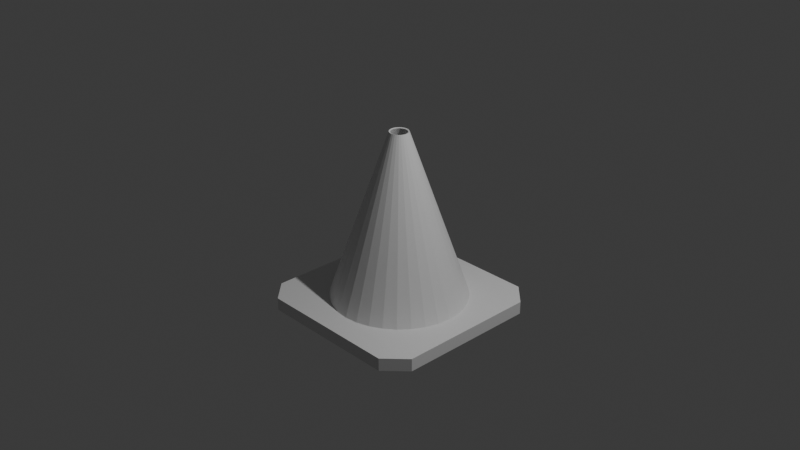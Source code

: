 # Source: cone.blend  (saved by Blender 5.1.30; exported with 4.5.12 LTS)
import bpy
from mathutils import Matrix  # noqa: F401  (used for matrix-valued properties, if any)

bpy.ops.wm.read_factory_settings(use_empty=True)
scene = bpy.context.scene
scene.name = 'Scene'

# ---- collections
col_collection = bpy.data.collections.new('Collection'); scene.collection.children.link(col_collection)

# ---- materials (node trees are filled in below, after node groups)
mat_material = bpy.data.materials.new('Material')
mat_material.alpha_threshold = 0.0
mat_material.use_backface_culling_lightprobe_volume = False
mat_material.roughness = 0.5
mat_material.line_color = (0.0, 0.0, 0.0, 1.0)

# ---- material node trees
mat_material.use_nodes = True; mat_material.node_tree.nodes.clear()
_N = mat_material.node_tree.nodes; _L = mat_material.node_tree.links
n0 = _N.new('ShaderNodeOutputMaterial'); n0.name = 'Material Output'; n0.location = (200, 100)
n1 = _N.new('ShaderNodeBsdfPrincipled'); n1.name = 'Principled BSDF'; n1.location = (-200, 100)
_L.new(n1.outputs[0], n0.inputs[0])
n0.is_active_output = True

# ---- world
world_world = bpy.data.worlds.new('World'); scene.world = world_world
world_world.use_nodes = True; world_world.node_tree.nodes.clear()
_N = world_world.node_tree.nodes; _L = world_world.node_tree.links
n0 = _N.new('ShaderNodeOutputWorld'); n0.name = 'World Output'; n0.location = (200, 100)
n1 = _N.new('ShaderNodeBackground'); n1.name = 'Background'; n1.location = (-200, 100)
n1.inputs[0].default_value = (0.05088, 0.05088, 0.05088, 1.0)
_L.new(n1.outputs[0], n0.inputs[0])
n0.is_active_output = True
world_world.color = (0.05088, 0.05088, 0.05088)
world_world.sun_shadow_jitter_overblur = 0.0

# ---- cameras
cam_camera = bpy.data.cameras.new('Camera')
cam_camera.clip_end = 100.0
cam_camera.ortho_scale = 7.314

# ---- lights
light_light = bpy.data.lights.new('Light', 'POINT')
light_light.energy = 1000.0
light_light.shadow_soft_size = 0.1

# ---- meshes
me_cube = bpy.data.meshes.new('Cube')
me_cube.from_pydata([(0.5219, 0.5219, -0.8613), (-0.5219, 0.5219, -0.8613), (-0.5219, -0.5219, -0.8613), (0.5219, -0.5219, -0.8613), (0.4091, 0.6125, -0.8613), (0.2818, 0.681, -0.8613), (0.1439, 0.7245, -0.8613), (0.0, 0.7395, -0.8613), (0.6125, 0.4091, -0.8613), (0.681, 0.2818, -0.8613), (0.7245, 0.1439, -0.8613), (-0.6125, 0.4091, -0.8613), (-0.681, 0.2818, -0.8613), (-0.7245, 0.1439, -0.8613), (-0.7395, 0.0, -0.8613), (-0.4091, 0.6125, -0.8613), (-0.2818, 0.681, -0.8613), (-0.1439, 0.7245, -0.8613), (-0.4091, -0.6125, -0.8613), (-0.2818, -0.681, -0.8613), (-0.1439, -0.7245, -0.8613), (0.0, -0.7395, -0.8613), (-0.6125, -0.4091, -0.8613), (-0.681, -0.2818, -0.8613), (-0.7245, -0.1439, -0.8613), (0.6125, -0.4091, -0.8613), (0.681, -0.2818, -0.8613), (0.7245, -0.1439, -0.8613), (0.7395, 0.0, -0.8613), (0.4091, -0.6125, -0.8613), (0.2818, -0.681, -0.8613), (0.1439, -0.7245, -0.8613), (0.07261, 0.07261, 0.9514), (-0.07261, 0.07261, 0.9514), (-0.07261, -0.07261, 0.9514), (0.07261, -0.07261, 0.9514), (0.05692, 0.08521, 0.9514), (0.0392, 0.09475, 0.9514), (0.02001, 0.1008, 0.9514), (7.919e-09, 0.1029, 0.9514), (0.08521, 0.05692, 0.9514), (0.09475, 0.0392, 0.9514), (0.1008, 0.02001, 0.9514), (-0.08521, 0.05692, 0.9514), (-0.09475, 0.0392, 0.9514), (-0.1008, 0.02001, 0.9514), (-0.1029, -1.346e-08, 0.9514), (-0.05692, 0.08521, 0.9514), (-0.0392, 0.09475, 0.9514), (-0.02001, 0.1008, 0.9514), (-0.05692, -0.08521, 0.9514), (-0.0392, -0.09475, 0.9514), (-0.02001, -0.1008, 0.9514), (7.919e-09, -0.1029, 0.9514), (-0.08521, -0.05692, 0.9514), (-0.09475, -0.0392, 0.9514), (-0.1008, -0.02001, 0.9514), (0.08521, -0.05692, 0.9514), (0.09475, -0.0392, 0.9514), (0.1008, -0.02001, 0.9514), (0.1029, -1.346e-08, 0.9514), (0.05692, -0.08521, 0.9514), (0.0392, -0.09475, 0.9514), (0.02001, -0.1008, 0.9514), (1.0, 0.7767, -0.8613), (0.7767, 1.0, -0.8613), (0.7767, 0.7767, -0.8613), (0.7767, 1.0, -1.0), (1.0, 0.7767, -1.0), (0.7767, -1.0, -0.8613), (1.0, -0.7767, -0.8613), (0.7767, -0.7767, -0.8613), (1.0, -0.7767, -1.0), (0.7767, -1.0, -1.0), (-0.7767, 1.0, -0.8613), (-1.0, 0.7767, -0.8613), (-0.7767, 0.7767, -0.8613), (-1.0, 0.7767, -1.0), (-0.7767, 1.0, -1.0), (-1.0, -0.7767, -0.8613), (-0.7767, -1.0, -0.8613), (-0.7767, -0.7767, -0.8613), (-0.7767, -1.0, -1.0), (-1.0, -0.7767, -1.0)], [], [(22, 2, 34, 54), (25, 26, 58, 57), (10, 9, 41, 42), (23, 22, 54, 55), (17, 16, 48, 49), (5, 6, 38, 37), (12, 13, 45, 44), (21, 31, 63, 53), (3, 25, 57, 35), (20, 21, 53, 52), (29, 3, 35, 61), (28, 10, 42, 60), (24, 23, 55, 56), (4, 5, 37, 36), (7, 17, 49, 39), (11, 12, 44, 43), (30, 29, 61, 62), (19, 20, 52, 51), (27, 28, 60, 59), (0, 4, 36, 32), (1, 11, 43, 33), (8, 0, 32, 40), (15, 1, 33, 47), (14, 24, 56, 46), (9, 8, 40, 41), (18, 19, 51, 50), (16, 15, 47, 48), (26, 27, 59, 58), (31, 30, 62, 63), (6, 7, 39, 38), (2, 18, 50, 34), (13, 14, 46, 45), (64, 65, 66), (69, 70, 71), (74, 75, 76), (79, 80, 81), (64, 68, 67, 65), (82, 80, 79, 83), (69, 73, 72, 70), (74, 78, 77, 75), (78, 74, 65, 67), (68, 64, 70, 72), (66, 65, 74, 76, 1, 15, 16, 17, 7, 6, 5, 4, 0), (71, 70, 64, 66, 0, 8, 9, 10, 28, 27, 26, 25, 3), (77, 78, 67, 68, 72, 73, 82, 83), (73, 69, 80, 82), (81, 80, 69, 71, 3, 29, 30, 31, 21, 20, 19, 18, 2), (83, 79, 75, 77), (76, 75, 79, 81, 2, 22, 23, 24, 14, 13, 12, 11, 1)])
_uv = me_cube.uv_layers.new(name='UVMap')
_uv.uv.foreach_set('vector', [0.8266, 0.6761, 0.8152, 0.6902, 0.8152, 0.6902, 0.8266, 0.6761, 0.6734, 0.6761, 0.6649, 0.6602, 0.6649, 0.6602, 0.6734, 0.6761, 0.6594, 0.607, 0.6649, 0.5898, 0.6649, 0.5898, 0.6594, 0.607, 0.8351, 0.6602, 0.8266, 0.6761, 0.8266, 0.6761, 0.8351, 0.6602, 0.768, 0.5344, 0.7852, 0.5399, 0.7852, 0.5399, 0.768, 0.5344, 0.7148, 0.5399, 0.732, 0.5344, 0.732, 0.5344, 0.7148, 0.5399, 0.8351, 0.5898, 0.8406, 0.607, 0.8406, 0.607, 0.8351, 0.5898, 0.75, 0.7174, 0.732, 0.7156, 0.732, 0.7156, 0.75, 0.7174, 0.6848, 0.6902, 0.6734, 0.6761, 0.6734, 0.6761, 0.6848, 0.6902, 0.768, 0.7156, 0.75, 0.7174, 0.75, 0.7174, 0.768, 0.7156, 0.6989, 0.7016, 0.6848, 0.6902, 0.6848, 0.6902, 0.6989, 0.7016, 0.6576, 0.625, 0.6594, 0.607, 0.6594, 0.607, 0.6576, 0.625, 0.8406, 0.643, 0.8351, 0.6602, 0.8351, 0.6602, 0.8406, 0.643, 0.6989, 0.5484, 0.7148, 0.5399, 0.7148, 0.5399, 0.6989, 0.5484, 0.75, 0.5326, 0.768, 0.5344, 0.768, 0.5344, 0.75, 0.5326, 0.8266, 0.5739, 0.8351, 0.5898, 0.8351, 0.5898, 0.8266, 0.5739, 0.7148, 0.7101, 0.6989, 0.7016, 0.6989, 0.7016, 0.7148, 0.7101, 0.7852, 0.7101, 0.768, 0.7156, 0.768, 0.7156, 0.7852, 0.7101, 0.6594, 0.643, 0.6576, 0.625, 0.6576, 0.625, 0.6594, 0.643, 0.6848, 0.5598, 0.6989, 0.5484, 0.6989, 0.5484, 0.6848, 0.5598, 0.8152, 0.5598, 0.8266, 0.5739, 0.8266, 0.5739, 0.8152, 0.5598, 0.6734, 0.5739, 0.6848, 0.5598, 0.6848, 0.5598, 0.6734, 0.5739, 0.8011, 0.5484, 0.8152, 0.5598, 0.8152, 0.5598, 0.8011, 0.5484, 0.8424, 0.625, 0.8406, 0.643, 0.8406, 0.643, 0.8424, 0.625, 0.6649, 0.5898, 0.6734, 0.5739, 0.6734, 0.5739, 0.6649, 0.5898, 0.8011, 0.7016, 0.7852, 0.7101, 0.7852, 0.7101, 0.8011, 0.7016, 0.7852, 0.5399, 0.8011, 0.5484, 0.8011, 0.5484, 0.7852, 0.5399, 0.6649, 0.6602, 0.6594, 0.643, 0.6594, 0.643, 0.6649, 0.6602, 0.732, 0.7156, 0.7148, 0.7101, 0.7148, 0.7101, 0.732, 0.7156, 0.732, 0.5344, 0.75, 0.5326, 0.75, 0.5326, 0.732, 0.5344, 0.8152, 0.6902, 0.8011, 0.7016, 0.8011, 0.7016, 0.8152, 0.6902, 0.8406, 0.607, 0.8424, 0.625, 0.8424, 0.625, 0.8406, 0.607, 0.6285, 0.5244, 0.639, 0.486, 0.6529, 0.5279, 0.639, 0.764, 0.6285, 0.7256, 0.6529, 0.7221, 0.8541, 0.507, 0.875, 0.5279, 0.8471, 0.5279, 0.875, 0.7221, 0.8541, 0.743, 0.8471, 0.7221, 0.6285, 0.5244, 0.375, 0.5279, 0.3657, 0.4814, 0.639, 0.486, 0.375, 0.0, 0.625, 0.0, 0.625, 0.02791, 0.375, 0.02791, 0.639, 0.764, 0.3657, 0.7686, 0.375, 0.7221, 0.6285, 0.7256, 0.625, 0.2779, 0.375, 0.2779, 0.375, 0.2221, 0.625, 0.2221, 0.375, 0.2779, 0.625, 0.2779, 0.639, 0.486, 0.3657, 0.4814, 0.375, 0.5279, 0.6285, 0.5244, 0.6285, 0.7256, 0.375, 0.7221, 0.6529, 0.5279, 0.639, 0.486, 0.8541, 0.507, 0.8471, 0.5279, 0.8152, 0.5598, 0.8011, 0.5484, 0.7852, 0.5399, 0.768, 0.5344, 0.75, 0.5326, 0.732, 0.5344, 0.7148, 0.5399, 0.6989, 0.5484, 0.6848, 0.5598, 0.6529, 0.7221, 0.6285, 0.7256, 0.6285, 0.5244, 0.6529, 0.5279, 0.6848, 0.5598, 0.6734, 0.5739, 0.6649, 0.5898, 0.6594, 0.607, 0.6576, 0.625, 0.6594, 0.643, 0.6649, 0.6602, 0.6734, 0.6761, 0.6848, 0.6902, 0.125, 0.5279, 0.1529, 0.5, 0.3657, 0.4814, 0.375, 0.5279, 0.375, 0.7221, 0.3657, 0.7686, 0.1529, 0.75, 0.125, 0.7221, 0.3657, 0.7686, 0.639, 0.764, 0.625, 0.9721, 0.375, 0.9721, 0.8471, 0.7221, 0.8541, 0.743, 0.639, 0.764, 0.6529, 0.7221, 0.6848, 0.6902, 0.6989, 0.7016, 0.7148, 0.7101, 0.732, 0.7156, 0.75, 0.7174, 0.768, 0.7156, 0.7852, 0.7101, 0.8011, 0.7016, 0.8152, 0.6902, 0.375, 0.02791, 0.625, 0.02791, 0.625, 0.2221, 0.375, 0.2221, 0.8471, 0.5279, 0.875, 0.5279, 0.875, 0.7221, 0.8471, 0.7221, 0.8152, 0.6902, 0.8266, 0.6761, 0.8351, 0.6602, 0.8406, 0.643, 0.8424, 0.625, 0.8406, 0.607, 0.8351, 0.5898, 0.8266, 0.5739, 0.8152, 0.5598])
me_cube.materials.append(mat_material)
me_cube.use_mirror_vertex_groups = False
me_cube.update()

# ---- objects
ob_cube = bpy.data.objects.new('Cube', me_cube)
ob_light = bpy.data.objects.new('Light', light_light)
ob_camera = bpy.data.objects.new('Camera', cam_camera)

# ---- transforms, parenting, visibility, modifiers, constraints
ob_cube.location = (0.0, 0.0, 0.0)
ob_cube.lock_rotations_4d = False
ob_cube.empty_display_type = 'ARROWS'
ob_cube.lineart.crease_threshold = 0.0
_m = ob_cube.modifiers.new('Solidify', 'SOLIDIFY')
_m.thickness = 0.015
ob_light.location = (4.076, 1.005, 5.904)
ob_light.rotation_euler = (0.6503, 0.05522, 1.866)
ob_light.lock_rotations_4d = False
ob_light.empty_display_type = 'ARROWS'
ob_light.color = (0.0, 0.0, 0.0, 0.0)
ob_light.lineart.crease_threshold = 0.0
ob_camera.location = (7.359, -6.926, 4.958)
ob_camera.rotation_euler = (1.109, 0.0, 0.8149)
ob_camera.lock_rotations_4d = False
ob_camera.empty_display_type = 'ARROWS'
ob_camera.color = (0.0, 0.0, 0.0, 0.0)
ob_camera.display_type = 'WIRE'
ob_camera.lineart.crease_threshold = 0.0

# ---- collection membership
col_collection.objects.link(ob_cube)
col_collection.objects.link(ob_light)
col_collection.objects.link(ob_camera)

# ---- scene / render settings (as saved in the file)
scene.camera = ob_camera
scene.frame_start = 1; scene.frame_end = 250; scene.frame_set(1)
scene.render.engine = 'BLENDER_EEVEE_NEXT'
scene.render.bake_bias = 0.0
scene.render.bake_samples = 0
scene.cycles.sampling_pattern = 'TABULATED_SOBOL'
scene.eevee.use_volume_custom_range = False
bpy.context.view_layer.update()

